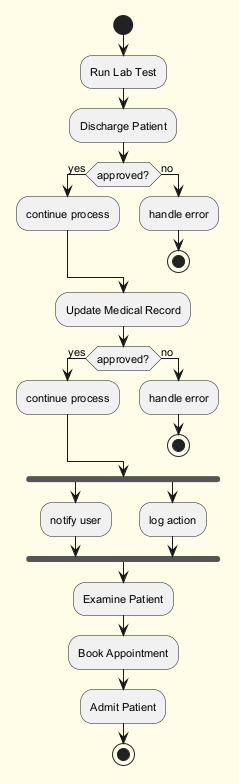

The diagram above was rendered by PlantUML. Its source (embedded in the PNG):
@startuml
skinparam backgroundColor #FFFDE7
skinparam classBackgroundColor #FFF9C4
skinparam classBorderColor #F57F17
skinparam defaultFontSize 11
start
:Run Lab Test;
:Discharge Patient;
if (approved?) then (yes)
:continue process;
else (no)
:handle error;
stop
endif
:Update Medical Record;
if (approved?) then (yes)
:continue process;
else (no)
:handle error;
stop
endif
fork
:notify user;
fork again
:log action;
end fork
:Examine Patient;
:Book Appointment;
:Admit Patient;
stop
@enduml